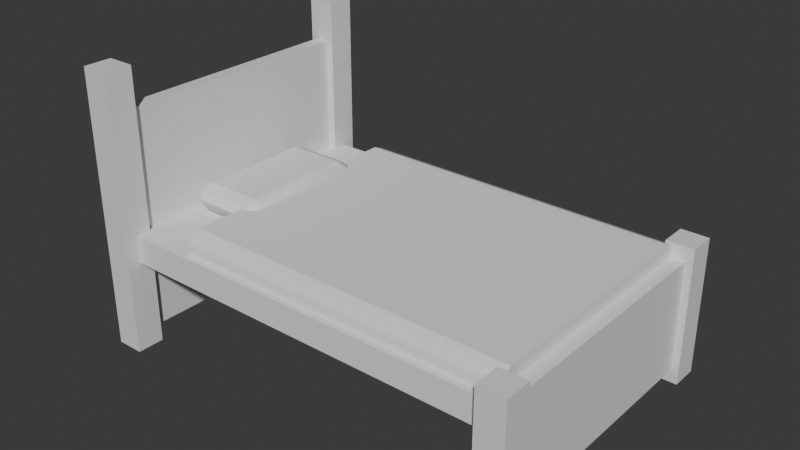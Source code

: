 # Source: bed.blend  (saved by Blender 4.0.36; exported with 4.5.12 LTS)
import bpy
from mathutils import Matrix  # noqa: F401  (used for matrix-valued properties, if any)

bpy.ops.wm.read_factory_settings(use_empty=True)
scene = bpy.context.scene
scene.name = 'Scene'

# ---- collections
col_collection = bpy.data.collections.new('Collection'); scene.collection.children.link(col_collection)
col_feets = bpy.data.collections.new('Feets'); col_collection.children.link(col_feets)
col_matress = bpy.data.collections.new('Matress'); col_collection.children.link(col_matress)

# ---- materials (node trees are filled in below, after node groups)
mat_material = bpy.data.materials.new('Material')
mat_material.alpha_threshold = 0.0
mat_material.use_transparent_shadow = False
mat_material.roughness = 0.5
mat_material.line_color = (0.0, 0.0, 0.0, 1.0)

# ---- node groups
ng_auto_smooth = bpy.data.node_groups.new('Auto Smooth', 'GeometryNodeTree')
_s = ng_auto_smooth.interface.new_socket(name='Geometry', in_out='OUTPUT', socket_type='NodeSocketGeometry')
_s = ng_auto_smooth.interface.new_socket(name='Geometry', in_out='INPUT', socket_type='NodeSocketGeometry')
_s = ng_auto_smooth.interface.new_socket(name='Angle', in_out='INPUT', socket_type='NodeSocketFloat')
_s.subtype = 'ANGLE'
_s.min_value = 0.0
_s.max_value = 3.142
ng_auto_smooth.is_modifier = True
_N = ng_auto_smooth.nodes; _L = ng_auto_smooth.links
n0 = _N.new('NodeGroupOutput'); n0.name = 'Group Output'; n0.location = (480, -100)
n1 = _N.new('NodeGroupInput'); n1.name = 'Group Input'; n1.location = (-420, -300)
n2 = _N.new('NodeGroupInput'); n2.name = 'Group Input.001'; n2.location = (-60, -100)
n3 = _N.new('GeometryNodeSetShadeSmooth'); n3.name = 'Set Shade Smooth'; n3.location = (120, -100)
n3.domain = 'EDGE'
n4 = _N.new('GeometryNodeSetShadeSmooth'); n4.name = 'Set Shade Smooth.001'; n4.location = (300, -100)
n5 = _N.new('GeometryNodeInputMeshEdgeAngle'); n5.name = 'Edge Angle'; n5.location = (-420, -220)
n6 = _N.new('GeometryNodeInputEdgeSmooth'); n6.name = 'Is Edge Smooth'; n6.location = (-60, -160)
n7 = _N.new('GeometryNodeInputShadeSmooth'); n7.name = 'Is Face Smooth'; n7.location = (-240, -340)
n8 = _N.new('FunctionNodeBooleanMath'); n8.name = 'Boolean Math'; n8.location = (-60, -220)
n9 = _N.new('FunctionNodeCompare'); n9.name = 'Compare'; n9.location = (-240, -180)
n9.operation = 'LESS_EQUAL'
_L.new(n5.outputs[0], n9.inputs[0])
_L.new(n4.outputs[0], n0.inputs[0])
_L.new(n1.outputs[1], n9.inputs[1])
_L.new(n9.outputs[0], n8.inputs[0])
_L.new(n7.outputs[0], n8.inputs[1])
_L.new(n2.outputs[0], n3.inputs[0])
_L.new(n6.outputs[0], n3.inputs[1])
_L.new(n3.outputs[0], n4.inputs[0])
_L.new(n8.outputs[0], n3.inputs[2])
n0.is_active_output = True

# ---- material node trees
mat_material.use_nodes = True; mat_material.node_tree.nodes.clear()
_N = mat_material.node_tree.nodes; _L = mat_material.node_tree.links
n0 = _N.new('ShaderNodeOutputMaterial'); n0.name = 'Material Output'; n0.location = (300, 300)
n1 = _N.new('ShaderNodeBsdfPrincipled'); n1.name = 'Principled BSDF'; n1.location = (10, 300)
n1.inputs[3].default_value = 1.45
_L.new(n1.outputs[0], n0.inputs[0])
n0.is_active_output = True

# ---- world
world_world = bpy.data.worlds.new('World'); scene.world = world_world
world_world.use_nodes = True; world_world.node_tree.nodes.clear()
_N = world_world.node_tree.nodes; _L = world_world.node_tree.links
n0 = _N.new('ShaderNodeOutputWorld'); n0.name = 'World Output'; n0.location = (300, 300)
n1 = _N.new('ShaderNodeBackground'); n1.name = 'Background'; n1.location = (10, 300)
n1.inputs[0].default_value = (0.05088, 0.05088, 0.05088, 1.0)
_L.new(n1.outputs[0], n0.inputs[0])
n0.is_active_output = True
world_world.color = (0.05088, 0.05088, 0.05088)
world_world.use_sun_shadow = False
world_world.sun_shadow_jitter_overblur = 0.0

# ---- meshes
me_cube_005 = bpy.data.meshes.new('Cube.005')
me_cube_005.from_pydata([(1.0, 1.0, 1.0), (1.0, 1.0, -1.0), (1.0, -1.0, 1.0), (1.0, -1.0, -1.0), (-1.0, 1.0, 1.0), (-1.0, 1.0, -1.0), (-1.0, -1.0, 1.0), (-1.0, -1.0, -1.0), (2.0, 1.1, 1.25), (2.0, 1.1, -1.25), (2.0, 0.9, 1.25), (2.0, 0.9, -1.25), (-2.0, 1.1, 1.25), (-2.0, 1.1, -1.25), (-2.0, 0.9, 1.25), (-2.0, 0.9, -1.25), (2.0, -0.9, 1.25), (2.0, -0.9, -1.25), (2.0, -1.1, 1.25), (2.0, -1.1, -1.25), (-2.0, -0.9, 1.25), (-2.0, -0.9, -1.25), (-2.0, -1.1, 1.25), (-2.0, -1.1, -1.25)], [], [(0, 4, 6, 2), (3, 2, 6, 7), (7, 6, 4, 5), (5, 1, 3, 7), (1, 0, 2, 3), (5, 4, 0, 1), (8, 12, 14, 10), (11, 10, 14, 15), (15, 14, 12, 13), (13, 9, 11, 15), (9, 8, 10, 11), (13, 12, 8, 9), (16, 20, 22, 18), (19, 18, 22, 23), (23, 22, 20, 21), (21, 17, 19, 23), (17, 16, 18, 19), (21, 20, 16, 17)])
_uv = me_cube_005.uv_layers.new(name='UVMap')
_uv.uv.foreach_set('vector', [0.625, 0.5, 0.875, 0.5, 0.875, 0.75, 0.625, 0.75, 0.375, 0.75, 0.625, 0.75, 0.625, 1.0, 0.375, 1.0, 0.375, 0.0, 0.625, 0.0, 0.625, 0.25, 0.375, 0.25, 0.125, 0.5, 0.375, 0.5, 0.375, 0.75, 0.125, 0.75, 0.375, 0.5, 0.625, 0.5, 0.625, 0.75, 0.375, 0.75, 0.375, 0.25, 0.625, 0.25, 0.625, 0.5, 0.375, 0.5, 0.625, 0.5, 0.875, 0.5, 0.875, 0.75, 0.625, 0.75, 0.375, 0.75, 0.625, 0.75, 0.625, 1.0, 0.375, 1.0, 0.375, 0.0, 0.625, 0.0, 0.625, 0.25, 0.375, 0.25, 0.125, 0.5, 0.375, 0.5, 0.375, 0.75, 0.125, 0.75, 0.375, 0.5, 0.625, 0.5, 0.625, 0.75, 0.375, 0.75, 0.375, 0.25, 0.625, 0.25, 0.625, 0.5, 0.375, 0.5, 0.625, 0.5, 0.875, 0.5, 0.875, 0.75, 0.625, 0.75, 0.375, 0.75, 0.625, 0.75, 0.625, 1.0, 0.375, 1.0, 0.375, 0.0, 0.625, 0.0, 0.625, 0.25, 0.375, 0.25, 0.125, 0.5, 0.375, 0.5, 0.375, 0.75, 0.125, 0.75, 0.375, 0.5, 0.625, 0.5, 0.625, 0.75, 0.375, 0.75, 0.375, 0.25, 0.625, 0.25, 0.625, 0.5, 0.375, 0.5])
me_cube_005.materials.append(mat_material)
me_cube_005.use_mirror_vertex_groups = False
me_cube_005.update()
me_cube_006 = bpy.data.meshes.new('Cube.006')
me_cube_006.from_pydata([(1.0, 1.0, 1.0), (1.0, 1.0, -1.0), (1.0, -1.0, 1.0), (1.0, -1.0, -1.0), (-1.0, 1.0, 1.0), (-1.0, 1.0, -1.0), (-1.0, -1.0, 1.0), (-1.0, -1.0, -1.0), (2.0, 1.1, 1.375), (2.0, 1.1, -1.125), (2.0, 0.9, 1.375), (2.0, 0.9, -1.125), (-2.0, 1.1, 1.375), (-2.0, 1.1, -1.125), (-2.0, 0.9, 1.375), (-2.0, 0.9, -1.125), (2.0, -0.9, 1.375), (2.0, -0.9, -1.125), (2.0, -1.1, 1.375), (2.0, -1.1, -1.125), (-2.0, -0.9, 1.375), (-2.0, -0.9, -1.125), (-2.0, -1.1, 1.375), (-2.0, -1.1, -1.125)], [], [(0, 4, 6, 2), (3, 2, 6, 7), (7, 6, 4, 5), (5, 1, 3, 7), (1, 0, 2, 3), (5, 4, 0, 1), (8, 12, 14, 10), (11, 10, 14, 15), (15, 14, 12, 13), (13, 9, 11, 15), (9, 8, 10, 11), (13, 12, 8, 9), (16, 20, 22, 18), (19, 18, 22, 23), (23, 22, 20, 21), (21, 17, 19, 23), (17, 16, 18, 19), (21, 20, 16, 17)])
_uv = me_cube_006.uv_layers.new(name='UVMap')
_uv.uv.foreach_set('vector', [0.625, 0.5, 0.875, 0.5, 0.875, 0.75, 0.625, 0.75, 0.375, 0.75, 0.625, 0.75, 0.625, 1.0, 0.375, 1.0, 0.375, 0.0, 0.625, 0.0, 0.625, 0.25, 0.375, 0.25, 0.125, 0.5, 0.375, 0.5, 0.375, 0.75, 0.125, 0.75, 0.375, 0.5, 0.625, 0.5, 0.625, 0.75, 0.375, 0.75, 0.375, 0.25, 0.625, 0.25, 0.625, 0.5, 0.375, 0.5, 0.625, 0.5, 0.875, 0.5, 0.875, 0.75, 0.625, 0.75, 0.375, 0.75, 0.625, 0.75, 0.625, 1.0, 0.375, 1.0, 0.375, 0.0, 0.625, 0.0, 0.625, 0.25, 0.375, 0.25, 0.125, 0.5, 0.375, 0.5, 0.375, 0.75, 0.125, 0.75, 0.375, 0.5, 0.625, 0.5, 0.625, 0.75, 0.375, 0.75, 0.375, 0.25, 0.625, 0.25, 0.625, 0.5, 0.375, 0.5, 0.625, 0.5, 0.875, 0.5, 0.875, 0.75, 0.625, 0.75, 0.375, 0.75, 0.625, 0.75, 0.625, 1.0, 0.375, 1.0, 0.375, 0.0, 0.625, 0.0, 0.625, 0.25, 0.375, 0.25, 0.125, 0.5, 0.375, 0.5, 0.375, 0.75, 0.125, 0.75, 0.375, 0.5, 0.625, 0.5, 0.625, 0.75, 0.375, 0.75, 0.375, 0.25, 0.625, 0.25, 0.625, 0.5, 0.375, 0.5])
me_cube_006.materials.append(mat_material)
me_cube_006.use_mirror_vertex_groups = False
me_cube_006.update()
me_cube_004 = bpy.data.meshes.new('Cube.004')
me_cube_004.from_pydata([(-1.0, -1.0, -1.0), (-1.0, -1.0, 1.0), (-1.0, 1.0, -1.0), (-1.0, 1.0, 1.0), (1.0, -1.0, -1.0), (1.0, -1.0, 1.0), (1.0, 1.0, -1.0), (1.0, 1.0, 1.0), (-0.6333, -0.95, 0.5), (-0.6333, 0.95, 0.5), (0.9667, -0.95, 0.5), (0.9667, 0.95, 0.5), (-0.6333, -0.95, 1.5), (-0.6333, -0.85, 2.5), (-0.6333, -0.9207, 2.207), (0.9667, -0.85, 2.5), (0.9667, -0.95, 1.5), (0.9667, -0.9207, 2.207), (-0.6333, 0.85, 2.5), (-0.6333, 0.95, 1.5), (-0.6333, 0.9207, 2.207), (0.9667, 0.95, 1.5), (0.9667, 0.85, 2.5), (0.9667, 0.9207, 2.207), (-0.88, -0.4, 1.0), (-0.88, -0.5, 2.0), (-0.9467, -0.4, 2.0), (-0.88, -0.4707, 1.293), (-0.9185, -0.4577, 1.423), (-0.9271, -0.4707, 2.0), (-0.9271, -0.4, 1.293), (-0.88, -0.5, 2.0), (-0.88, -0.4, 3.0), (-0.9467, -0.4, 2.0), (-0.88, -0.4707, 2.707), (-0.9185, -0.4577, 2.577), (-0.9271, -0.4, 2.707), (-0.9271, -0.4707, 2.0), (-0.88, 0.4, 1.0), (-0.9467, 0.4, 2.0), (-0.88, 0.5, 2.0), (-0.9271, 0.4, 1.293), (-0.9185, 0.4577, 1.423), (-0.9271, 0.4707, 2.0), (-0.88, 0.4707, 1.293), (-0.88, 0.4, 3.0), (-0.88, 0.5, 2.0), (-0.9467, 0.4, 2.0), (-0.88, 0.4707, 2.707), (-0.9185, 0.4577, 2.577), (-0.9271, 0.4707, 2.0), (-0.9271, 0.4, 2.707), (-0.6133, -0.4, 1.0), (-0.5467, -0.4, 2.0), (-0.6133, -0.5, 2.0), (-0.5662, -0.4, 1.293), (-0.5748, -0.4577, 1.423), (-0.5662, -0.4707, 2.0), (-0.6133, -0.4707, 1.293), (-0.6133, -0.4, 3.0), (-0.6133, -0.5, 2.0), (-0.5467, -0.4, 2.0), (-0.6133, -0.4707, 2.707), (-0.5748, -0.4577, 2.577), (-0.5662, -0.4707, 2.0), (-0.5662, -0.4, 2.707), (-0.6133, 0.4, 1.0), (-0.6133, 0.5, 2.0), (-0.5467, 0.4, 2.0), (-0.6133, 0.4707, 1.293), (-0.5748, 0.4577, 1.423), (-0.5662, 0.4707, 2.0), (-0.5662, 0.4, 1.293), (-0.6133, 0.4, 3.0), (-0.5467, 0.4, 2.0), (-0.6133, 0.5, 2.0), (-0.5662, 0.4, 2.707), (-0.5748, 0.4577, 2.577), (-0.5662, 0.4707, 2.0), (-0.6133, 0.4707, 2.707)], [], [(0, 1, 3, 2), (2, 3, 7, 6), (6, 7, 5, 4), (4, 5, 1, 0), (2, 6, 4, 0), (7, 3, 1, 5), (11, 21, 23, 22, 15, 17, 16, 10), (22, 18, 13, 15), (9, 19, 21, 11), (9, 11, 10, 8), (15, 13, 14, 17), (17, 14, 12, 16), (10, 16, 12, 8), (18, 22, 23, 20), (20, 23, 21, 19), (8, 12, 14, 13, 18, 20, 19, 9), (54, 60, 31, 25), (68, 74, 61, 53), (73, 45, 32, 59), (26, 33, 47, 39), (40, 46, 75, 67), (24, 27, 28, 30), (25, 29, 28, 27), (26, 30, 28, 29), (31, 34, 35, 37), (32, 36, 35, 34), (33, 37, 35, 36), (38, 41, 42, 44), (39, 43, 42, 41), (40, 44, 42, 43), (45, 48, 49, 51), (46, 50, 49, 48), (47, 51, 49, 50), (52, 55, 56, 58), (53, 57, 56, 55), (54, 58, 56, 57), (59, 62, 63, 65), (60, 64, 63, 62), (61, 65, 63, 64), (66, 69, 70, 72), (67, 71, 70, 69), (68, 72, 70, 71), (73, 76, 77, 79), (74, 78, 77, 76), (75, 79, 77, 78), (38, 24, 30, 41), (41, 30, 26, 39), (25, 31, 37, 29), (29, 37, 33, 26), (32, 45, 51, 36), (36, 51, 47, 33), (46, 40, 43, 50), (50, 43, 39, 47), (66, 38, 44, 69), (69, 44, 40, 67), (45, 73, 79, 48), (48, 79, 75, 46), (74, 68, 71, 78), (78, 71, 67, 75), (52, 66, 72, 55), (55, 72, 68, 53), (73, 59, 65, 76), (76, 65, 61, 74), (60, 54, 57, 64), (64, 57, 53, 61), (24, 52, 58, 27), (27, 58, 54, 25), (59, 32, 34, 62), (62, 34, 31, 60), (38, 66, 52, 24)])
me_cube_004.polygons.foreach_set('use_smooth', [True] * 70)
_uv = me_cube_004.uv_layers.new(name='UVMap')
_uv.uv.foreach_set('vector', [0.375, 0.0, 0.625, 0.0, 0.625, 0.25, 0.375, 0.25, 0.375, 0.25, 0.625, 0.25, 0.625, 0.5, 0.375, 0.5, 0.375, 0.5, 0.625, 0.5, 0.625, 0.75, 0.375, 0.75, 0.375, 0.75, 0.625, 0.75, 0.625, 1.0, 0.375, 1.0, 0.125, 0.5, 0.375, 0.5, 0.375, 0.75, 0.125, 0.75, 0.625, 0.5, 0.875, 0.5, 0.875, 0.75, 0.625, 0.75, 0.375, 0.5, 0.5, 0.5, 0.5884, 0.5039, 0.625, 0.5132, 0.625, 0.7368, 0.5884, 0.7461, 0.5, 0.75, 0.375, 0.75, 0.625, 0.5132, 0.875, 0.5132, 0.875, 0.7368, 0.625, 0.7368, 0.375, 0.25, 0.5, 0.25, 0.5, 0.5, 0.375, 0.5, 0.125, 0.5, 0.375, 0.5, 0.375, 0.75, 0.125, 0.75, 0.625, 0.7368, 0.875, 0.7368, 0.875, 0.75, 0.625, 0.75, 0.625, 0.75, 0.625, 1.0, 0.5, 1.0, 0.5, 0.75, 0.375, 0.75, 0.5, 0.75, 0.5, 1.0, 0.375, 1.0, 0.875, 0.5132, 0.625, 0.5132, 0.625, 0.5, 0.875, 0.5, 0.625, 0.25, 0.625, 0.5, 0.5, 0.5, 0.5, 0.25, 0.375, 0.0, 0.5, 0.0, 0.5884, 0.003854, 0.625, 0.01316, 0.625, 0.2368, 0.5884, 0.2461, 0.5, 0.25, 0.375, 0.25, 0.5, 0.7917, 0.5, 0.7917, 0.5, 0.9583, 0.5, 0.9583, 0.5, 0.525, 0.5, 0.525, 0.5, 0.725, 0.5, 0.725, 0.6667, 0.525, 0.8333, 0.525, 0.8333, 0.725, 0.6667, 0.725, 0.5, 0.025, 0.5, 0.025, 0.5, 0.225, 0.5, 0.225, 0.5, 0.2917, 0.5, 0.2917, 0.5, 0.4583, 0.5, 0.4583, 0.1667, 0.725, 0.1667, 0.75, 0.1426, 0.75, 0.125, 0.725, 0.5, 0.9583, 0.5, 1.0, 0.4278, 1.0, 0.375, 0.9583, 0.5, 0.025, 0.375, 0.025, 0.375, 0.01057, 0.5, 0.0, 0.5, 0.9583, 0.625, 0.9583, 0.625, 0.9824, 0.5, 1.0, 0.8333, 0.725, 0.875, 0.725, 0.875, 0.7394, 0.8333, 0.75, 0.5, 0.025, 0.5, 0.0, 0.5722, 0.0, 0.625, 0.025, 0.1667, 0.525, 0.125, 0.525, 0.125, 0.5106, 0.1667, 0.5, 0.5, 0.225, 0.5, 0.25, 0.4278, 0.25, 0.375, 0.225, 0.5, 0.2917, 0.375, 0.2917, 0.375, 0.2676, 0.5, 0.25, 0.8333, 0.525, 0.8333, 0.5, 0.8574, 0.5, 0.875, 0.525, 0.5, 0.2917, 0.5, 0.25, 0.5722, 0.25, 0.625, 0.2917, 0.5, 0.225, 0.625, 0.225, 0.625, 0.2394, 0.5, 0.25, 0.3333, 0.725, 0.375, 0.725, 0.3926, 0.7523, 0.3333, 0.75, 0.5, 0.725, 0.5, 0.75, 0.3926, 0.7523, 0.375, 0.725, 0.5, 0.7917, 0.375, 0.7917, 0.3926, 0.7523, 0.5, 0.75, 0.6667, 0.725, 0.6667, 0.75, 0.6133, 0.7465, 0.625, 0.725, 0.5, 0.7917, 0.5, 0.75, 0.6133, 0.7465, 0.625, 0.7917, 0.5, 0.725, 0.625, 0.725, 0.6133, 0.7465, 0.5, 0.75, 0.3333, 0.525, 0.3333, 0.5, 0.3867, 0.5035, 0.375, 0.525, 0.5, 0.4583, 0.5, 0.5, 0.3867, 0.5035, 0.375, 0.4583, 0.5, 0.525, 0.375, 0.525, 0.3867, 0.5035, 0.5, 0.5, 0.6667, 0.525, 0.625, 0.525, 0.6074, 0.4977, 0.6667, 0.5, 0.5, 0.525, 0.5, 0.5, 0.6074, 0.4977, 0.625, 0.525, 0.5, 0.4583, 0.625, 0.4583, 0.6074, 0.4977, 0.5, 0.5, 0.1667, 0.525, 0.1667, 0.725, 0.125, 0.725, 0.125, 0.525, 0.375, 0.225, 0.375, 0.025, 0.5, 0.025, 0.5, 0.225, 0.5, 0.9583, 0.5, 0.9583, 0.5, 1.0, 0.5, 1.0, 0.5, 0.0, 0.5, 0.0, 0.5, 0.025, 0.5, 0.025, 0.8333, 0.725, 0.8333, 0.525, 0.875, 0.525, 0.875, 0.725, 0.625, 0.025, 0.625, 0.225, 0.5, 0.225, 0.5, 0.025, 0.5, 0.2917, 0.5, 0.2917, 0.5, 0.25, 0.5, 0.25, 0.5, 0.25, 0.5, 0.25, 0.5, 0.225, 0.5, 0.225, 0.3333, 0.525, 0.1667, 0.525, 0.1667, 0.5, 0.3333, 0.5, 0.375, 0.4583, 0.375, 0.2917, 0.5, 0.2917, 0.5, 0.4583, 0.8333, 0.525, 0.6667, 0.525, 0.6667, 0.5, 0.8333, 0.5, 0.625, 0.2917, 0.625, 0.4583, 0.5, 0.4583, 0.5, 0.2917, 0.5, 0.525, 0.5, 0.525, 0.5, 0.5, 0.5, 0.5, 0.5, 0.5, 0.5, 0.5, 0.5, 0.4583, 0.5, 0.4583, 0.3333, 0.725, 0.3333, 0.525, 0.375, 0.525, 0.375, 0.725, 0.375, 0.725, 0.375, 0.525, 0.5, 0.525, 0.5, 0.725, 0.6667, 0.525, 0.6667, 0.725, 0.625, 0.725, 0.625, 0.525, 0.625, 0.525, 0.625, 0.725, 0.5, 0.725, 0.5, 0.525, 0.5, 0.7917, 0.5, 0.7917, 0.5, 0.75, 0.5, 0.75, 0.5, 0.75, 0.5, 0.75, 0.5, 0.725, 0.5, 0.725, 0.1667, 0.725, 0.3333, 0.725, 0.3333, 0.75, 0.1667, 0.75, 0.375, 0.9583, 0.375, 0.7917, 0.5, 0.7917, 0.5, 0.9583, 0.6667, 0.725, 0.8333, 0.725, 0.8333, 0.75, 0.6667, 0.75, 0.625, 0.7917, 0.625, 0.9583, 0.5, 0.9583, 0.5, 0.7917, 0.1667, 0.525, 0.3333, 0.525, 0.3333, 0.725, 0.1667, 0.725])
me_cube_004.update()

# ---- objects
ob_barrier = bpy.data.objects.new('Barrier', me_cube_005)
ob_barrier_001 = bpy.data.objects.new('Barrier.001', me_cube_006)
ob_matress = bpy.data.objects.new('Matress', me_cube_004)

# ---- transforms, parenting, visibility, modifiers, constraints
ob_barrier.location = (1.5, 0.0, 0.5)
ob_barrier.scale = (0.05, 1.0, 0.4)
ob_barrier.lock_rotations_4d = False
ob_barrier.empty_display_type = 'ARROWS'
ob_barrier.lineart.crease_threshold = 0.0
ob_barrier_001.location = (-1.5, 0.0, 0.9)
ob_barrier_001.scale = (0.05, 1.0, 0.8)
ob_barrier_001.lock_rotations_4d = False
ob_barrier_001.empty_display_type = 'ARROWS'
ob_barrier_001.lineart.crease_threshold = 0.0
ob_matress.location = (0.0, 0.0, 0.75)
ob_matress.scale = (1.5, 1.0, 0.1)
_m = ob_matress.modifiers.new('Auto Smooth', 'NODES')
_m.node_group = ng_auto_smooth
_gi = [s.identifier for s in ng_auto_smooth.interface.items_tree if s.item_type == 'SOCKET' and s.in_out == 'INPUT']
_m[_gi[1]] = 0.5236  # Angle

# ---- collection membership
col_feets.objects.link(ob_barrier)
col_feets.objects.link(ob_barrier_001)
col_matress.objects.link(ob_matress)

# ---- scene / render settings (as saved in the file)
scene.frame_start = 1; scene.frame_end = 250; scene.frame_set(1)
scene.render.engine = 'BLENDER_EEVEE_NEXT'
scene.cycles.sampling_pattern = 'TABULATED_SOBOL'
bpy.context.view_layer.update()

# ---- added for rendering (the .blend has no active camera and no usable light): camera, sun
cam_auto = bpy.data.cameras.new('AutoCamera')
cam_auto.lens = 50.0
cam_auto.sensor_width = 36.0
cam_auto.clip_end = 1000.0
ob_auto_camera = bpy.data.objects.new('AutoCamera', cam_auto)
scene.collection.objects.link(ob_auto_camera)
ob_auto_camera.location = (4.04144, -4.84973, 4.23315)
ob_auto_camera.rotation_euler = (1.09748, -7.21219e-08, 0.694738)
scene.camera = ob_auto_camera
light_auto_sun = bpy.data.lights.new('AutoSun', 'SUN')
light_auto_sun.energy = 3.0
light_auto_sun.angle = 0.0523599
ob_auto_sun = bpy.data.objects.new('AutoSun', light_auto_sun)
scene.collection.objects.link(ob_auto_sun)
ob_auto_sun.rotation_euler = (0.872665, 0.174533, 0.523599)
bpy.context.view_layer.update()
